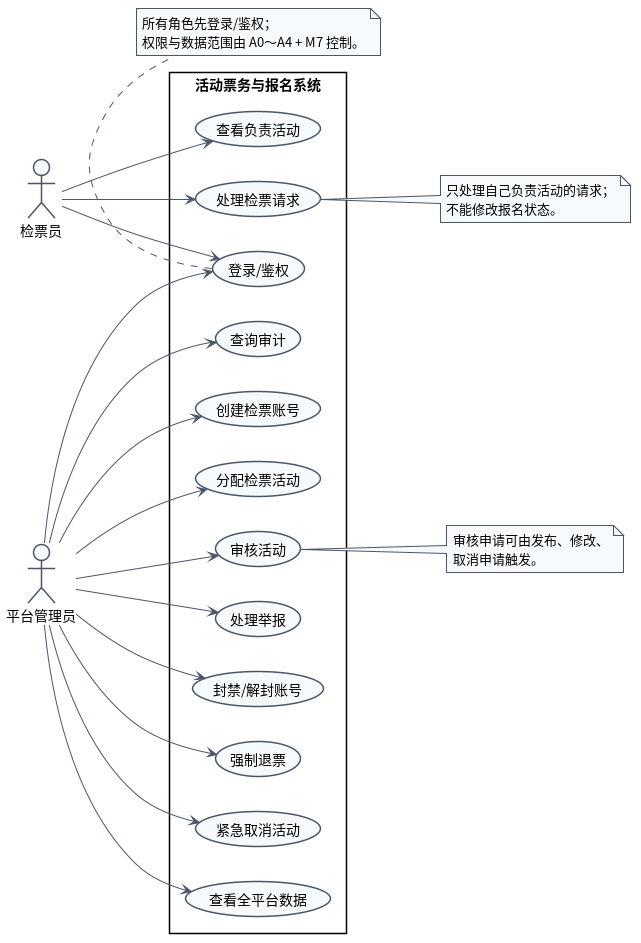

The diagram above was rendered by PlantUML. Its source (embedded in the PNG):
@startuml UML用例图_检票与管理员
left to right direction
skinparam shadowing false
skinparam defaultFontName "Noto Sans CJK SC"
skinparam packageStyle rectangle
skinparam ArrowColor #4A5568
skinparam noteBackgroundColor #F7FAFC
skinparam noteBorderColor #4A5568
skinparam usecase {
  BackgroundColor #F7FAFC
  BorderColor #4A5568
}
skinparam actor {
  BackgroundColor #F7FAFC
  BorderColor #4A5568
}
actor "检票员" as Inspector
actor "平台管理员" as Admin
rectangle "活动票务与报名系统" {
  usecase "登录/鉴权" as Login
  usecase "查看负责活动" as InspectorActivities
  usecase "处理检票请求" as ProcessCheck
  usecase "审核活动" as Review
  usecase "处理举报" as HandleReport
  usecase "封禁/解封账号" as Ban
  usecase "强制退票" as ForceRefund
  usecase "紧急取消活动" as EmergencyCancel
  usecase "查看全平台数据" as PlatformData
  usecase "查询审计" as Audit
  usecase "创建检票账号" as CreateInspector
  usecase "分配检票活动" as AssignInspector
}
Inspector --> Login
Admin --> Login
Inspector --> InspectorActivities
Inspector --> ProcessCheck
Admin --> Review
Admin --> HandleReport
Admin --> Ban
Admin --> ForceRefund
Admin --> EmergencyCancel
Admin --> PlatformData
Admin --> Audit
Admin --> CreateInspector
Admin --> AssignInspector
note right of Review
  审核申请可由发布、修改、
  取消申请触发。
end note
note right of ProcessCheck
  只处理自己负责活动的请求；
  不能修改报名状态。
end note
note bottom of Login
  所有角色先登录/鉴权；
  权限与数据范围由 A0～A4 + M7 控制。
end note
@enduml